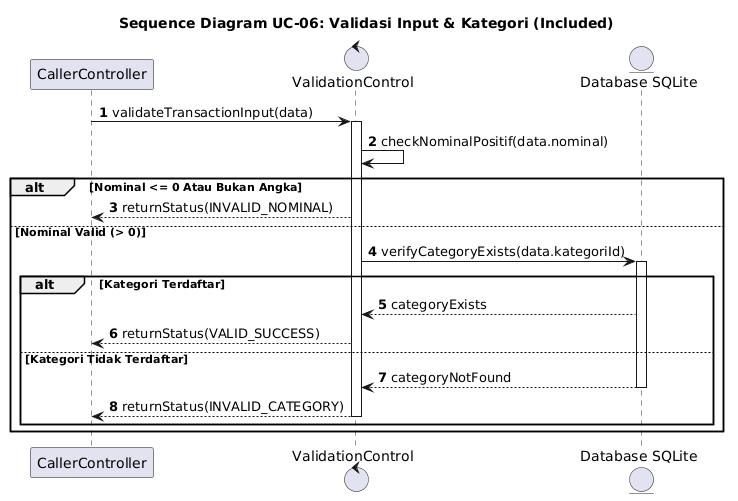

The diagram above was rendered by PlantUML. Its source (embedded in the PNG):
@startuml
autonumber
participant "CallerController" as Caller
control "ValidationControl" as Val
entity "Database SQLite" as DB

title Sequence Diagram UC-06: Validasi Input & Kategori (Included)

Caller -> Val: validateTransactionInput(data)
activate Val

Val -> Val: checkNominalPositif(data.nominal)
alt Nominal <= 0 Atau Bukan Angka
    Val --> Caller: returnStatus(INVALID_NOMINAL)
else Nominal Valid (> 0)
    Val -> DB: verifyCategoryExists(data.kategoriId)
    activate DB
    alt Kategori Terdaftar
        DB --> Val: categoryExists
        Val --> Caller: returnStatus(VALID_SUCCESS)
    else Kategori Tidak Terdaftar
        DB --> Val: categoryNotFound
        deactivate DB
        Val --> Caller: returnStatus(INVALID_CATEGORY)
        deactivate Val
    end
end
@enduml